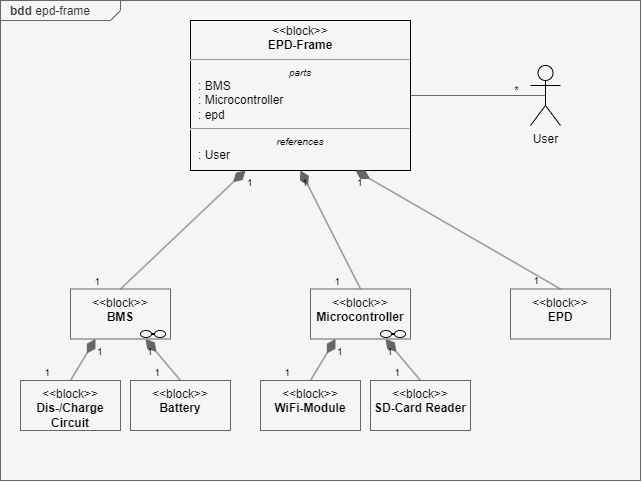

The diagram above was exported from draw.io. Its source (the exported page's mxGraphModel, read from the mxfile embedded in the PNG):
<mxGraphModel dx="891" dy="587" grid="1" gridSize="10" guides="1" tooltips="1" connect="1" arrows="1" fold="1" page="1" pageScale="1" pageWidth="1169" pageHeight="827" background="#ffffff" math="0" shadow="0">
  <root>
    <mxCell id="0" />
    <mxCell id="1" parent="0" />
    <mxCell id="37" value="&lt;p style=&quot;margin:0px;margin-top:4px;margin-left:10px;text-align:left;&quot;&gt;&lt;b&gt;bdd&lt;/b&gt;&amp;nbsp;epd-frame&lt;/p&gt;" style="html=1;shape=mxgraph.sysml.package;labelX=120;align=left;spacingLeft=10;overflow=fill;recursiveResize=0;fillColor=#f5f5f5;fontColor=#333333;strokeColor=#666666;verticalAlign=top;" parent="1" vertex="1">
      <mxGeometry x="40" y="40" width="640" height="480" as="geometry" />
    </mxCell>
    <mxCell id="90" value="" style="align=right;html=1;verticalAlign=bottom;endArrow=none;startArrow=diamondThin;startSize=14;startFill=1;edgeStyle=none;fontColor=#000000;exitX=0.25;exitY=1;exitDx=0;exitDy=0;entryX=0.5;entryY=0;entryDx=0;entryDy=0;fillColor=#f5f5f5;strokeColor=#666666;" parent="37" source="48" target="89" edge="1">
      <mxGeometry x="1" relative="1" as="geometry">
        <mxPoint x="305" y="120.00000000000011" as="sourcePoint" />
        <mxPoint x="150" y="199.9999999999999" as="targetPoint" />
      </mxGeometry>
    </mxCell>
    <mxCell id="91" value="1" style="resizable=0;html=1;align=left;verticalAlign=top;labelBackgroundColor=none;fontSize=10;fontColor=#000000;" parent="90" connectable="0" vertex="1">
      <mxGeometry x="-1" relative="1" as="geometry" />
    </mxCell>
    <mxCell id="92" value="1" style="resizable=0;html=1;align=right;verticalAlign=top;labelBackgroundColor=none;fontSize=10;fontColor=#000000;" parent="90" connectable="0" vertex="1">
      <mxGeometry x="1" relative="1" as="geometry">
        <mxPoint x="-20" y="-20" as="offset" />
      </mxGeometry>
    </mxCell>
    <mxCell id="93" value="" style="align=right;html=1;verticalAlign=bottom;endArrow=none;startArrow=diamondThin;startSize=14;startFill=1;edgeStyle=none;fontColor=#000000;exitX=0.75;exitY=1;exitDx=0;exitDy=0;entryX=0.5;entryY=0;entryDx=0;entryDy=0;fillColor=#f5f5f5;strokeColor=#666666;" parent="37" source="48" target="88" edge="1">
      <mxGeometry x="1" relative="1" as="geometry">
        <mxPoint x="125" y="249.9999999999999" as="sourcePoint" />
        <mxPoint x="90" y="309.9999999999999" as="targetPoint" />
      </mxGeometry>
    </mxCell>
    <mxCell id="94" value="1" style="resizable=0;html=1;align=left;verticalAlign=top;labelBackgroundColor=none;fontSize=10;fontColor=#000000;" parent="93" connectable="0" vertex="1">
      <mxGeometry x="-1" relative="1" as="geometry" />
    </mxCell>
    <mxCell id="95" value="1" style="resizable=0;html=1;align=right;verticalAlign=top;labelBackgroundColor=none;fontSize=10;fontColor=#000000;" parent="93" connectable="0" vertex="1">
      <mxGeometry x="1" relative="1" as="geometry">
        <mxPoint x="-20" y="-20" as="offset" />
      </mxGeometry>
    </mxCell>
    <mxCell id="117" value="" style="edgeStyle=none;html=1;strokeColor=#666666;strokeWidth=1;endArrow=none;endFill=0;fillColor=#f5f5f5;entryX=1;entryY=0.5;entryDx=0;entryDy=0;exitX=0.5;exitY=0.5;exitDx=0;exitDy=0;exitPerimeter=0;" parent="37" source="125" target="122" edge="1">
      <mxGeometry relative="1" as="geometry">
        <mxPoint x="510" y="95" as="sourcePoint" />
        <mxPoint x="370.0000000000001" y="85" as="targetPoint" />
      </mxGeometry>
    </mxCell>
    <mxCell id="119" value="*" style="edgeLabel;html=1;align=center;verticalAlign=middle;resizable=0;points=[];labelBackgroundColor=none;fontColor=#000000;" parent="117" vertex="1" connectable="0">
      <mxGeometry x="-0.3095" y="-1" relative="1" as="geometry">
        <mxPoint x="18" y="-4" as="offset" />
      </mxGeometry>
    </mxCell>
    <mxCell id="48" value="&lt;span style=&quot;color: rgb(0, 0, 0); font-weight: 400;&quot;&gt;&amp;lt;&amp;lt;block&amp;gt;&amp;gt;&lt;/span&gt;&lt;br style=&quot;color: rgb(0, 0, 0); font-weight: 400;&quot;&gt;&lt;font color=&quot;#000000&quot;&gt;BMS&lt;/font&gt;" style="strokeColor=inherit;fillColor=inherit;gradientColor=inherit;shape=rect;fontStyle=1;html=1;whiteSpace=wrap;align=center;verticalAlign=top;" parent="37" vertex="1">
      <mxGeometry x="70" y="288.5" width="100" height="50" as="geometry" />
    </mxCell>
    <mxCell id="89" value="&lt;span style=&quot;color: rgb(0, 0, 0); font-weight: 400;&quot;&gt;&amp;lt;&amp;lt;block&amp;gt;&amp;gt;&lt;/span&gt;&lt;br style=&quot;color: rgb(0, 0, 0); font-weight: 400;&quot;&gt;&lt;font color=&quot;#000000&quot;&gt;Dis-/Charge Circuit&lt;/font&gt;" style="strokeColor=inherit;fillColor=inherit;gradientColor=inherit;shape=rect;fontStyle=1;html=1;whiteSpace=wrap;align=center;verticalAlign=top;" parent="37" vertex="1">
      <mxGeometry x="20" y="380" width="100" height="50" as="geometry" />
    </mxCell>
    <mxCell id="88" value="&lt;span style=&quot;color: rgb(0, 0, 0); font-weight: 400;&quot;&gt;&amp;lt;&amp;lt;block&amp;gt;&amp;gt;&lt;/span&gt;&lt;br style=&quot;color: rgb(0, 0, 0); font-weight: 400;&quot;&gt;&lt;font color=&quot;#000000&quot;&gt;Battery&lt;/font&gt;" style="strokeColor=inherit;fillColor=inherit;gradientColor=inherit;shape=rect;fontStyle=1;html=1;whiteSpace=wrap;align=center;verticalAlign=top;" parent="37" vertex="1">
      <mxGeometry x="130" y="380" width="100" height="50" as="geometry" />
    </mxCell>
    <mxCell id="47" value="&lt;span style=&quot;color: rgb(0, 0, 0); font-weight: 400;&quot;&gt;&amp;lt;&amp;lt;block&amp;gt;&amp;gt;&lt;/span&gt;&lt;br style=&quot;color: rgb(0, 0, 0); font-weight: 400;&quot;&gt;&lt;font color=&quot;#000000&quot;&gt;Microcontroller&lt;/font&gt;" style="strokeColor=inherit;fillColor=inherit;gradientColor=inherit;shape=rect;fontStyle=1;html=1;whiteSpace=wrap;align=center;verticalAlign=top;" parent="37" vertex="1">
      <mxGeometry x="310" y="288.5" width="100" height="50" as="geometry" />
    </mxCell>
    <mxCell id="39" value="&lt;span style=&quot;color: rgb(0, 0, 0); font-weight: 400;&quot;&gt;&amp;lt;&amp;lt;block&amp;gt;&amp;gt;&lt;/span&gt;&lt;br style=&quot;color: rgb(0, 0, 0); font-weight: 400;&quot;&gt;&lt;font color=&quot;#000000&quot;&gt;EPD&lt;/font&gt;" style="strokeColor=inherit;fillColor=inherit;gradientColor=inherit;shape=rect;fontStyle=1;html=1;whiteSpace=wrap;align=center;verticalAlign=top;" parent="37" vertex="1">
      <mxGeometry x="510" y="288.5" width="100" height="50" as="geometry" />
    </mxCell>
    <mxCell id="122" value="&lt;p style=&quot;margin:0px;margin-top:4px;text-align:center;&quot;&gt;&amp;lt;&amp;lt;block&amp;gt;&amp;gt;&lt;br&gt;&lt;b&gt;EPD-Frame&lt;/b&gt;&lt;/p&gt;&lt;hr&gt;&lt;p style=&quot;font-size:10px;margin:0px;text-align:center;&quot;&gt;&lt;i&gt;parts&lt;/i&gt;&lt;/p&gt;&lt;p style=&quot;margin:0px;margin-left:8px;text-align:left;&quot;&gt;: BMS&lt;/p&gt;&lt;p style=&quot;margin:0px;margin-left:8px;text-align:left;&quot;&gt;: Microcontroller&lt;/p&gt;&lt;p style=&quot;margin:0px;margin-left:8px;text-align:left;&quot;&gt;: epd&lt;/p&gt;&lt;hr&gt;&lt;p style=&quot;font-size: 10px; margin: 0px; text-align: center;&quot;&gt;&lt;i&gt;references&lt;/i&gt;&lt;/p&gt;&lt;p style=&quot;margin: 0px 0px 0px 8px;&quot;&gt;: User&lt;/p&gt;" style="shape=rect;html=1;overflow=fill;verticalAlign=top;align=left;whiteSpace=wrap;labelBackgroundColor=none;strokeColor=#000000;strokeWidth=1;fontColor=#000000;fillColor=none;" parent="37" vertex="1">
      <mxGeometry x="190" y="20" width="220" height="150" as="geometry" />
    </mxCell>
    <mxCell id="56" value="" style="align=right;html=1;verticalAlign=bottom;endArrow=none;startArrow=diamondThin;startSize=14;startFill=1;edgeStyle=none;fontColor=#000000;exitX=0.25;exitY=1;exitDx=0;exitDy=0;entryX=0.5;entryY=0;entryDx=0;entryDy=0;fillColor=#f5f5f5;strokeColor=#666666;" parent="37" source="122" target="48" edge="1">
      <mxGeometry x="1" relative="1" as="geometry">
        <mxPoint x="295" y="110" as="sourcePoint" />
        <mxPoint x="250" y="229.9999999999999" as="targetPoint" />
      </mxGeometry>
    </mxCell>
    <mxCell id="57" value="1" style="resizable=0;html=1;align=left;verticalAlign=top;labelBackgroundColor=none;fontSize=10;fontColor=#000000;" parent="56" connectable="0" vertex="1">
      <mxGeometry x="-1" relative="1" as="geometry" />
    </mxCell>
    <mxCell id="58" value="1" style="resizable=0;html=1;align=right;verticalAlign=top;labelBackgroundColor=none;fontSize=10;fontColor=#000000;" parent="56" connectable="0" vertex="1">
      <mxGeometry x="1" relative="1" as="geometry">
        <mxPoint x="-20" y="-20" as="offset" />
      </mxGeometry>
    </mxCell>
    <mxCell id="53" value="" style="align=right;html=1;verticalAlign=bottom;endArrow=none;startArrow=diamondThin;startSize=14;startFill=1;edgeStyle=none;fontColor=#000000;exitX=0.5;exitY=1;exitDx=0;exitDy=0;entryX=0.5;entryY=0;entryDx=0;entryDy=0;fillColor=#f5f5f5;strokeColor=#666666;" parent="37" source="122" target="47" edge="1">
      <mxGeometry x="1" relative="1" as="geometry">
        <mxPoint x="320" y="110" as="sourcePoint" />
        <mxPoint x="400.0000000000002" y="229.9999999999999" as="targetPoint" />
      </mxGeometry>
    </mxCell>
    <mxCell id="54" value="1" style="resizable=0;html=1;align=left;verticalAlign=top;labelBackgroundColor=none;fontSize=10;fontColor=#000000;" parent="53" connectable="0" vertex="1">
      <mxGeometry x="-1" relative="1" as="geometry" />
    </mxCell>
    <mxCell id="55" value="1" style="resizable=0;html=1;align=right;verticalAlign=top;labelBackgroundColor=none;fontSize=10;fontColor=#000000;" parent="53" connectable="0" vertex="1">
      <mxGeometry x="1" relative="1" as="geometry">
        <mxPoint x="-20" y="-20" as="offset" />
      </mxGeometry>
    </mxCell>
    <mxCell id="44" value="" style="align=right;html=1;verticalAlign=bottom;endArrow=none;startArrow=diamondThin;startSize=14;startFill=1;edgeStyle=none;fontColor=#000000;exitX=0.75;exitY=1;exitDx=0;exitDy=0;entryX=0.5;entryY=0;entryDx=0;entryDy=0;fillColor=#f5f5f5;strokeColor=#666666;" parent="37" source="122" target="39" edge="1">
      <mxGeometry x="1" relative="1" as="geometry">
        <mxPoint x="345" y="110" as="sourcePoint" />
        <mxPoint x="420" y="200" as="targetPoint" />
      </mxGeometry>
    </mxCell>
    <mxCell id="45" value="1" style="resizable=0;html=1;align=left;verticalAlign=top;labelBackgroundColor=none;fontSize=10;fontColor=#000000;" parent="44" connectable="0" vertex="1">
      <mxGeometry x="-1" relative="1" as="geometry" />
    </mxCell>
    <mxCell id="46" value="1" style="resizable=0;html=1;align=right;verticalAlign=top;labelBackgroundColor=none;fontSize=10;fontColor=#000000;" parent="44" connectable="0" vertex="1">
      <mxGeometry x="1" relative="1" as="geometry">
        <mxPoint x="-20" y="-20" as="offset" />
      </mxGeometry>
    </mxCell>
    <mxCell id="106" value="" style="group" parent="37" vertex="1" connectable="0">
      <mxGeometry x="140" y="330" width="25" height="7" as="geometry" />
    </mxCell>
    <mxCell id="101" value="" style="ellipse;whiteSpace=wrap;html=1;fillColor=none;strokeColor=#000000;strokeWidth=1;" parent="106" vertex="1">
      <mxGeometry width="11" height="7" as="geometry" />
    </mxCell>
    <mxCell id="100" value="" style="ellipse;whiteSpace=wrap;html=1;fillColor=none;strokeColor=#000000;" parent="106" vertex="1">
      <mxGeometry x="14" width="11" height="7" as="geometry" />
    </mxCell>
    <mxCell id="102" style="edgeStyle=none;html=1;exitX=1;exitY=0.5;exitDx=0;exitDy=0;entryX=0;entryY=0.5;entryDx=0;entryDy=0;strokeColor=#000000;endArrow=none;endFill=0;strokeWidth=2;" parent="106" source="101" target="100" edge="1">
      <mxGeometry relative="1" as="geometry" />
    </mxCell>
    <mxCell id="107" value="" style="group" parent="37" vertex="1" connectable="0">
      <mxGeometry x="380" y="330" width="25" height="7" as="geometry" />
    </mxCell>
    <mxCell id="108" value="" style="ellipse;whiteSpace=wrap;html=1;fillColor=none;strokeColor=#000000;strokeWidth=1;" parent="107" vertex="1">
      <mxGeometry width="11" height="7" as="geometry" />
    </mxCell>
    <mxCell id="109" value="" style="ellipse;whiteSpace=wrap;html=1;fillColor=none;strokeColor=#000000;" parent="107" vertex="1">
      <mxGeometry x="14" width="11" height="7" as="geometry" />
    </mxCell>
    <mxCell id="110" style="edgeStyle=none;html=1;exitX=1;exitY=0.5;exitDx=0;exitDy=0;entryX=0;entryY=0.5;entryDx=0;entryDy=0;strokeColor=#000000;endArrow=none;endFill=0;strokeWidth=2;" parent="107" source="108" target="109" edge="1">
      <mxGeometry relative="1" as="geometry" />
    </mxCell>
    <mxCell id="125" value="User" style="shape=umlActor;html=1;verticalLabelPosition=bottom;verticalAlign=top;align=center;labelBackgroundColor=none;strokeColor=#000000;strokeWidth=1;fontColor=#000000;fillColor=none;" parent="37" vertex="1">
      <mxGeometry x="530" y="65" width="30" height="60" as="geometry" />
    </mxCell>
    <mxCell id="126" value="&lt;span style=&quot;color: rgb(0, 0, 0); font-weight: 400;&quot;&gt;&amp;lt;&amp;lt;block&amp;gt;&amp;gt;&lt;/span&gt;&lt;br style=&quot;color: rgb(0, 0, 0); font-weight: 400;&quot;&gt;&lt;font color=&quot;#000000&quot;&gt;WiFi-Module&lt;/font&gt;" style="strokeColor=inherit;fillColor=inherit;gradientColor=inherit;shape=rect;fontStyle=1;html=1;whiteSpace=wrap;align=center;verticalAlign=top;" vertex="1" parent="37">
      <mxGeometry x="260" y="380" width="100" height="50" as="geometry" />
    </mxCell>
    <mxCell id="127" value="&lt;span style=&quot;color: rgb(0, 0, 0); font-weight: 400;&quot;&gt;&amp;lt;&amp;lt;block&amp;gt;&amp;gt;&lt;/span&gt;&lt;br style=&quot;color: rgb(0, 0, 0); font-weight: 400;&quot;&gt;&lt;font color=&quot;#000000&quot;&gt;SD-Card Reader&lt;/font&gt;" style="strokeColor=inherit;fillColor=inherit;gradientColor=inherit;shape=rect;fontStyle=1;html=1;whiteSpace=wrap;align=center;verticalAlign=top;" vertex="1" parent="37">
      <mxGeometry x="370" y="380" width="100" height="50" as="geometry" />
    </mxCell>
    <mxCell id="130" value="" style="align=right;html=1;verticalAlign=bottom;endArrow=none;startArrow=diamondThin;startSize=14;startFill=1;edgeStyle=none;fontColor=#000000;exitX=0.25;exitY=1;exitDx=0;exitDy=0;entryX=0.5;entryY=0;entryDx=0;entryDy=0;fillColor=#f5f5f5;strokeColor=#666666;" edge="1" parent="37" source="47" target="126">
      <mxGeometry x="1" relative="1" as="geometry">
        <mxPoint x="155" y="330" as="sourcePoint" />
        <mxPoint x="190" y="390" as="targetPoint" />
      </mxGeometry>
    </mxCell>
    <mxCell id="131" value="1" style="resizable=0;html=1;align=left;verticalAlign=top;labelBackgroundColor=none;fontSize=10;fontColor=#000000;" connectable="0" vertex="1" parent="130">
      <mxGeometry x="-1" relative="1" as="geometry" />
    </mxCell>
    <mxCell id="132" value="1" style="resizable=0;html=1;align=right;verticalAlign=top;labelBackgroundColor=none;fontSize=10;fontColor=#000000;" connectable="0" vertex="1" parent="130">
      <mxGeometry x="1" relative="1" as="geometry">
        <mxPoint x="-20" y="-20" as="offset" />
      </mxGeometry>
    </mxCell>
    <mxCell id="133" value="" style="align=right;html=1;verticalAlign=bottom;endArrow=none;startArrow=diamondThin;startSize=14;startFill=1;edgeStyle=none;fontColor=#000000;exitX=0.75;exitY=1;exitDx=0;exitDy=0;entryX=0.5;entryY=0;entryDx=0;entryDy=0;fillColor=#f5f5f5;strokeColor=#666666;" edge="1" parent="37" source="47" target="127">
      <mxGeometry x="1" relative="1" as="geometry">
        <mxPoint x="285" y="330" as="sourcePoint" />
        <mxPoint x="320" y="390" as="targetPoint" />
      </mxGeometry>
    </mxCell>
    <mxCell id="134" value="1" style="resizable=0;html=1;align=left;verticalAlign=top;labelBackgroundColor=none;fontSize=10;fontColor=#000000;" connectable="0" vertex="1" parent="133">
      <mxGeometry x="-1" relative="1" as="geometry" />
    </mxCell>
    <mxCell id="135" value="1" style="resizable=0;html=1;align=right;verticalAlign=top;labelBackgroundColor=none;fontSize=10;fontColor=#000000;" connectable="0" vertex="1" parent="133">
      <mxGeometry x="1" relative="1" as="geometry">
        <mxPoint x="-20" y="-20" as="offset" />
      </mxGeometry>
    </mxCell>
  </root>
</mxGraphModel>